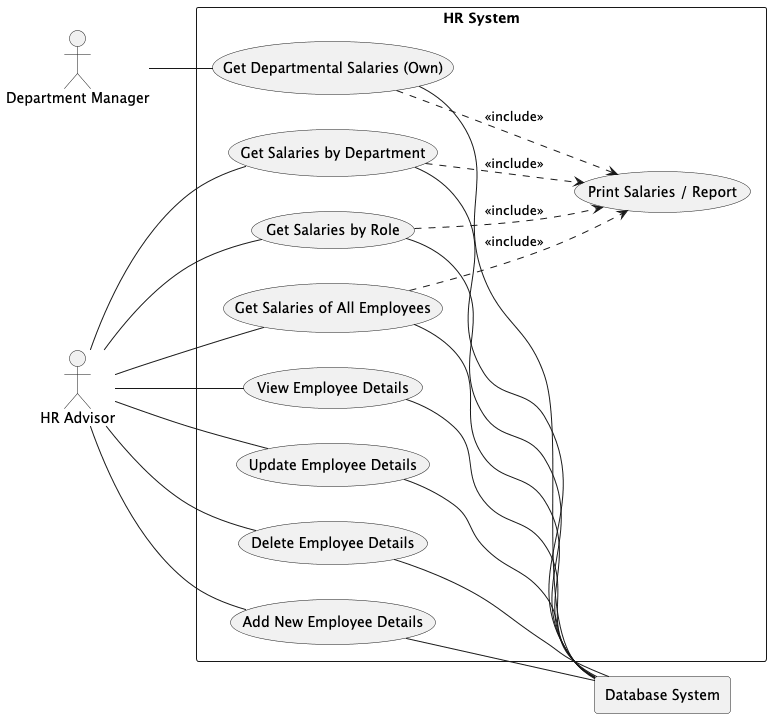

The diagram above was rendered by PlantUML. Its source (embedded in the PNG):
@startuml

left to right direction

actor HR as "HR Advisor"
actor DM as "Department Manager"

rectangle "HR System" {
    ' Salary Reporting Use Cases
    usecase UC1 as "Get Salaries of All Employees"
    usecase UC2 as "Get Salaries by Department"
    usecase UC3 as "Get Departmental Salaries (Own)"
    usecase UC4 as "Get Salaries by Role"
    usecase UCa as "Print Salaries / Report"

    ' Employee Management Use Cases
    usecase UC5 as "Add New Employee Details"
    usecase UC6 as "View Employee Details"
    usecase UC7 as "Update Employee Details"
    usecase UC8 as "Delete Employee Details"

    ' HR Advisor Connections
    HR -- UC1
    HR -- UC2
    HR -- UC4
    HR -- UC5
    HR -- UC6
    HR -- UC7
    HR -- UC8

    ' Department Manager Connections
    DM -- UC3

    ' Include relationships for printing reports
    UC1 ..> UCa : <<include>>
    UC2 ..> UCa : <<include>>
    UC3 ..> UCa : <<include>>
    UC4 ..> UCa : <<include>>
}

rectangle Database as "Database System"

' All data-driven use cases interact with the database backend
UC1 -- Database
UC2 -- Database
UC3 -- Database
UC4 -- Database
UC5 -- Database
UC6 -- Database
UC7 -- Database
UC8 -- Database

@enduml